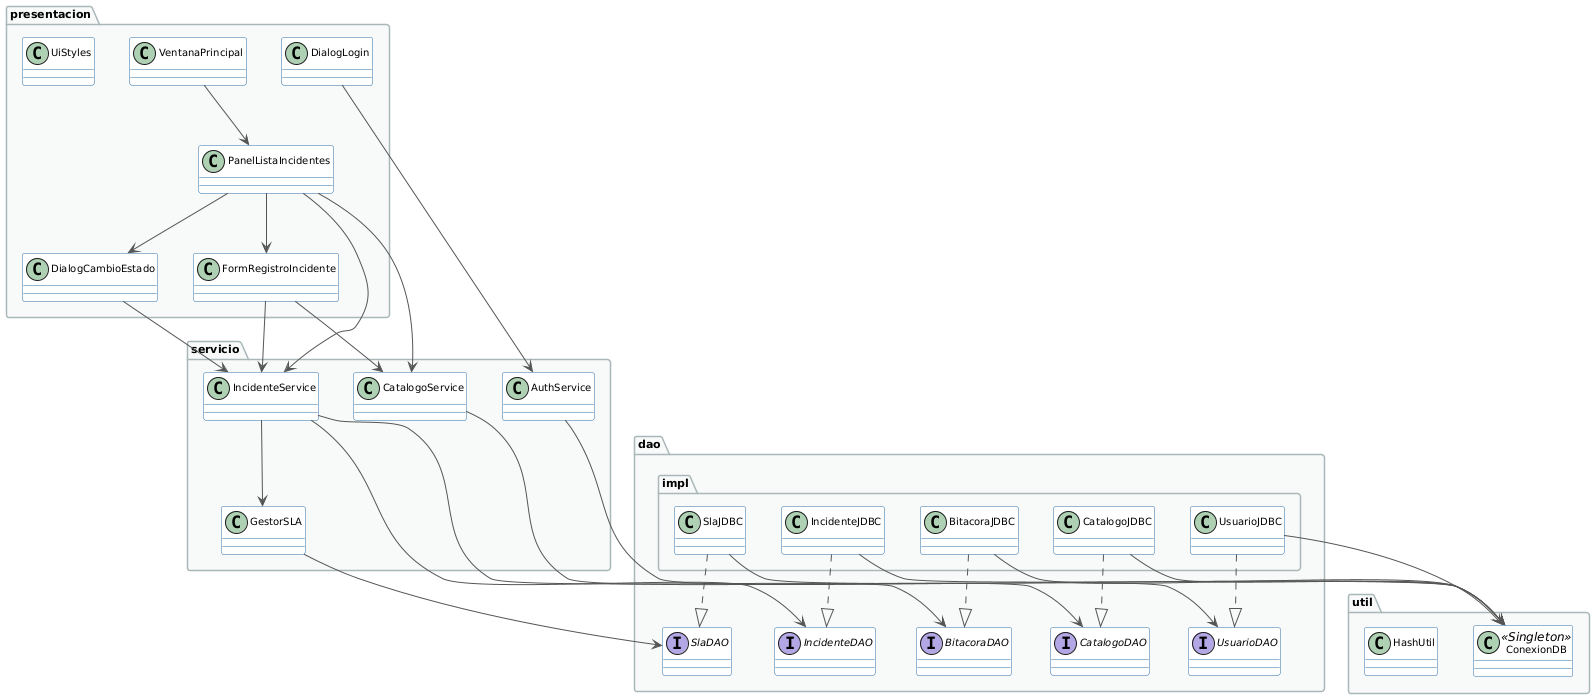

The diagram above was rendered by PlantUML. Its source (embedded in the PNG):
@startuml SGISI - Diagrama de Clases - Capas DAO, Servicio y Presentación

skinparam classAttributeIconSize 0
skinparam class {
  BackgroundColor White
  BorderColor      #2C6EA6
  ArrowColor       #555555
  FontSize         10
}
skinparam interface {
  BackgroundColor #D6EAF8
  BorderColor     #2C6EA6
}
skinparam package {
  BackgroundColor #F8F9F9
  BorderColor     #AAB7B8
  FontSize        11
  FontStyle       bold
}
skinparam arrow {
  FontSize 9
}

' ================================================================
' CAPA UTIL
' ================================================================
package "util" {
  class ConexionDB <<Singleton>>
  class HashUtil
}

' ================================================================
' CAPA DAO - Interfaces
' ================================================================
package "dao" {
  interface IncidenteDAO
  interface UsuarioDAO
  interface CatalogoDAO
  interface BitacoraDAO
  interface SlaDAO
}

' ================================================================
' CAPA DAO - Implementaciones JDBC
' ================================================================
package "dao.impl" {
  class IncidenteJDBC
  class UsuarioJDBC
  class CatalogoJDBC
  class BitacoraJDBC
  class SlaJDBC

  IncidenteJDBC ..|> IncidenteDAO
  UsuarioJDBC   ..|> UsuarioDAO
  CatalogoJDBC  ..|> CatalogoDAO
  BitacoraJDBC  ..|> BitacoraDAO
  SlaJDBC       ..|> SlaDAO

  IncidenteJDBC --> ConexionDB
  UsuarioJDBC   --> ConexionDB
  CatalogoJDBC  --> ConexionDB
  BitacoraJDBC  --> ConexionDB
  SlaJDBC       --> ConexionDB
}

' ================================================================
' CAPA DE SERVICIO
' ================================================================
package "servicio" {
  class AuthService
  class IncidenteService
  class CatalogoService
  class GestorSLA

  AuthService      --> UsuarioDAO
  IncidenteService --> IncidenteDAO
  IncidenteService --> BitacoraDAO
  IncidenteService --> GestorSLA
  CatalogoService  --> CatalogoDAO
  GestorSLA        --> SlaDAO
}

' ================================================================
' CAPA DE PRESENTACIÓN
' ================================================================
package "presentacion" {
  class VentanaPrincipal
  class DialogLogin
  class PanelListaIncidentes
  class FormRegistroIncidente
  class DialogCambioEstado
  class UiStyles

  VentanaPrincipal      --> PanelListaIncidentes
  PanelListaIncidentes  --> FormRegistroIncidente
  PanelListaIncidentes  --> DialogCambioEstado
  DialogLogin           --> AuthService
  PanelListaIncidentes  --> IncidenteService
  PanelListaIncidentes  --> CatalogoService
  FormRegistroIncidente --> IncidenteService
  FormRegistroIncidente --> CatalogoService
  DialogCambioEstado    --> IncidenteService
}

@enduml